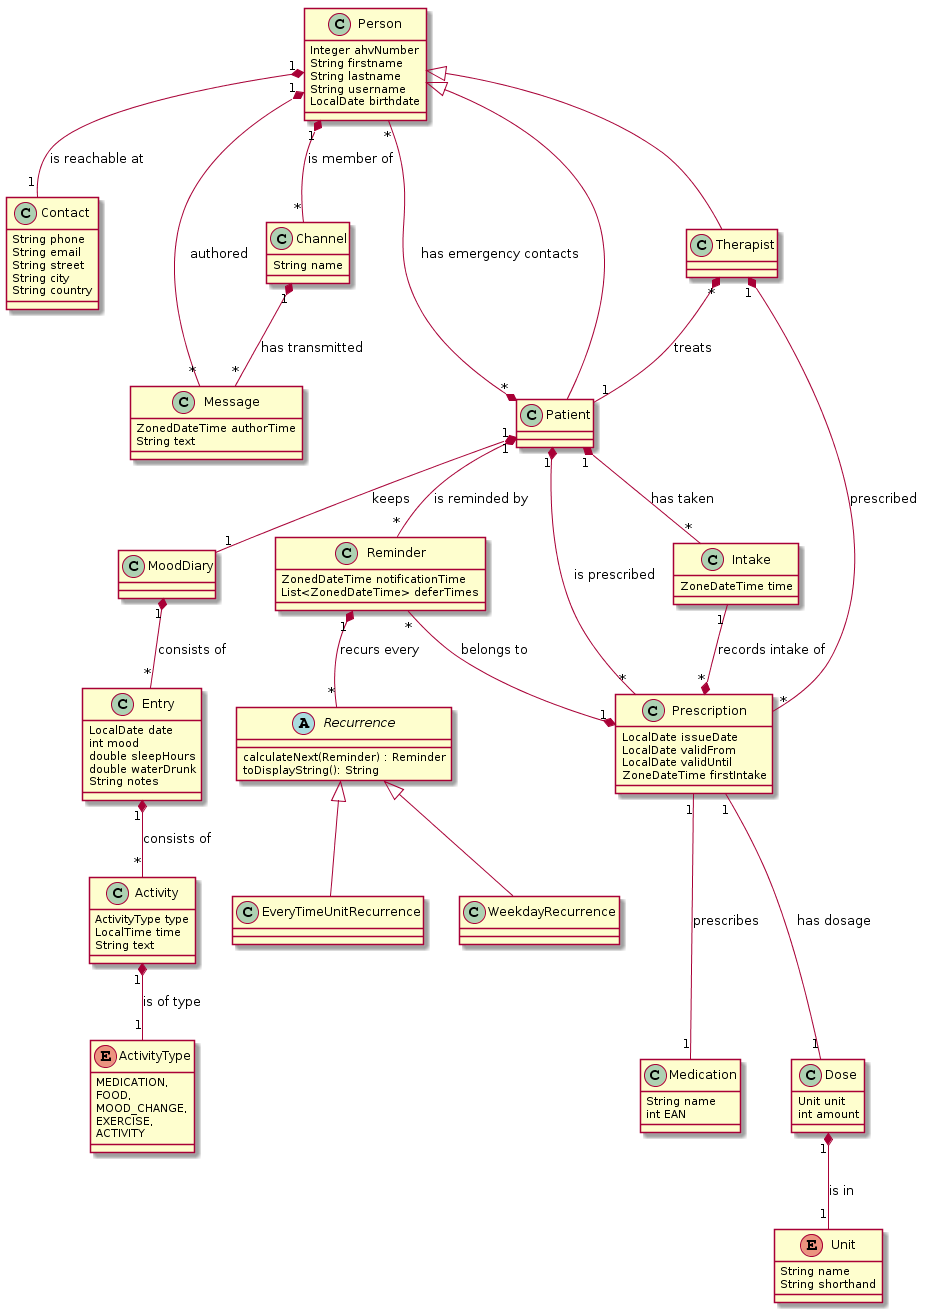

The diagram above was rendered by PlantUML. Its source (embedded in the PNG):
@startuml
class Person{
    Integer ahvNumber
    String firstname
    String lastname
    String username
    LocalDate birthdate
}

Person "1" *-- "1" Contact : is reachable at
Person "1" *-- "*" Channel : is member of

class Patient extends Person{
}

Patient "*" *-- "*" Person : has emergency contacts
Patient "1" *-- "*" Prescription : is prescribed
Patient "1" *-- "*" Reminder : is reminded by
Patient "1" *-- "*" Intake : has taken
Patient "1" *-- "1" MoodDiary : keeps

class Therapist extends Person{
}

Therapist "*" *-- "1" Patient : treats
Therapist "1" *-- "*" Prescription : prescribed

class Contact{
    String phone
    String email
    String street
    String city
    String country
}

class Intake{
    ZoneDateTime time
}

Intake "1" --* "*" Prescription : records intake of

class Reminder{
    ZonedDateTime notificationTime
    List<ZonedDateTime> deferTimes
}

Reminder "*" --* "1" Prescription : belongs to
Reminder "1" *-- "*" Recurrence : recurs every

class MoodDiary{
}

MoodDiary "1" *-- "*" Entry : consists of

class Entry{
    LocalDate date
    int mood
    double sleepHours
    double waterDrunk
    String notes
}

Entry "1" *-- "*" Activity : consists of

class Activity{
    ActivityType type
    LocalTime time
    String text
}

Activity "1" *-- "1" ActivityType : is of type

enum ActivityType{
    MEDICATION,
    FOOD,
    MOOD_CHANGE,
    EXERCISE,
    ACTIVITY
}

class Dose{
    Unit unit
    int amount
}

Dose "1" *-- "1" Unit : is in

enum Unit{
    String name
    String shorthand
}

class Medication{
    String name
    int EAN
}

class Prescription{
    LocalDate issueDate
    LocalDate validFrom
    LocalDate validUntil
    ZoneDateTime firstIntake
}

Prescription "1" --- "1" Medication : prescribes
Prescription "1" --- "1" Dose : has dosage


abstract class Recurrence{
    calculateNext(Reminder) : Reminder
    toDisplayString(): String
}

class WeekdayRecurrence extends Recurrence
class EveryTimeUnitRecurrence extends Recurrence

class Channel{
    String name
}

Channel "1" *-- "*" Message : has transmitted

class Message{
    ZonedDateTime authorTime
    String text
}

Person "1" *-- "*" Message : authored
@enduml